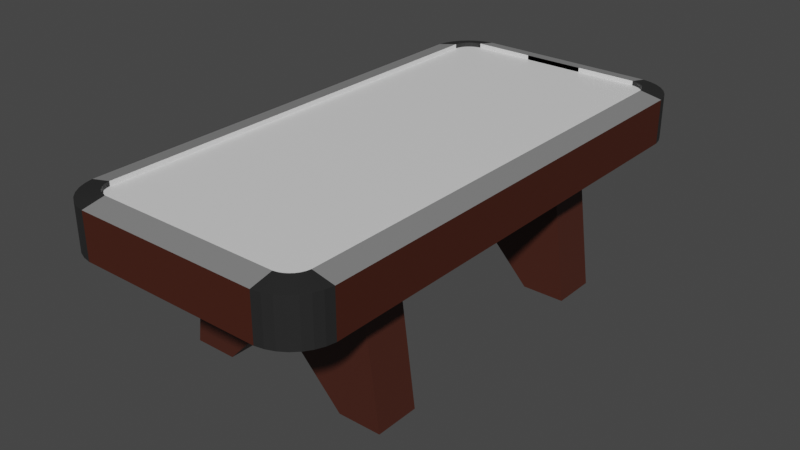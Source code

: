 # Source: air_hockey.blend  (saved by Blender 3.3.6; exported with 4.5.12 LTS)
import bpy
from mathutils import Matrix  # noqa: F401  (used for matrix-valued properties, if any)

bpy.ops.wm.read_factory_settings(use_empty=True)
scene = bpy.context.scene
scene.name = 'Scene'

# ---- collections
col_collection = bpy.data.collections.new('Collection'); scene.collection.children.link(col_collection)

# ---- materials (node trees are filled in below, after node groups)
mat_material_001 = bpy.data.materials.new('Material.001')
mat_material_001.use_transparent_shadow = False
mat_material_002 = bpy.data.materials.new('Material.002')
mat_material_002.use_transparent_shadow = False
mat_material_003 = bpy.data.materials.new('Material.003')
mat_material_003.use_transparent_shadow = False
mat_material_004 = bpy.data.materials.new('Material.004')
mat_material_004.use_transparent_shadow = False
mat_material_005 = bpy.data.materials.new('Material.005')
mat_material_005.use_transparent_shadow = False

# ---- material node trees
mat_material_001.use_nodes = True; mat_material_001.node_tree.nodes.clear()
_N = mat_material_001.node_tree.nodes; _L = mat_material_001.node_tree.links
n0 = _N.new('ShaderNodeBsdfPrincipled'); n0.name = 'Principled BSDF'; n0.location = (10, 300)
n0.distribution = 'GGX'
n0.subsurface_method = 'RANDOM_WALK_SKIN'
n0.inputs[0].default_value = (0.01885, 0.01885, 0.01885, 1.0)
n0.inputs[3].default_value = 1.45
n0.inputs[27].default_value = (0.0, 0.0, 0.0, 1.0)
n0.inputs[28].default_value = 1.0
n1 = _N.new('ShaderNodeOutputMaterial'); n1.name = 'Material Output'; n1.location = (300, 300)
_L.new(n0.outputs[0], n1.inputs[0])
n1.is_active_output = True
mat_material_002.use_nodes = True; mat_material_002.node_tree.nodes.clear()
_N = mat_material_002.node_tree.nodes; _L = mat_material_002.node_tree.links
n0 = _N.new('ShaderNodeBsdfPrincipled'); n0.name = 'Principled BSDF'; n0.location = (10, 300)
n0.distribution = 'GGX'
n0.subsurface_method = 'RANDOM_WALK_SKIN'
n0.inputs[3].default_value = 1.45
n0.inputs[27].default_value = (0.0, 0.0, 0.0, 1.0)
n0.inputs[28].default_value = 1.0
n1 = _N.new('ShaderNodeOutputMaterial'); n1.name = 'Material Output'; n1.location = (300, 300)
_L.new(n0.outputs[0], n1.inputs[0])
n1.is_active_output = True
mat_material_003.use_nodes = True; mat_material_003.node_tree.nodes.clear()
_N = mat_material_003.node_tree.nodes; _L = mat_material_003.node_tree.links
n0 = _N.new('ShaderNodeBsdfPrincipled'); n0.name = 'Principled BSDF'; n0.location = (10, 300)
n0.distribution = 'GGX'
n0.subsurface_method = 'RANDOM_WALK_SKIN'
n0.inputs[0].default_value = (0.06301, 0.01681, 0.009721, 1.0)
n0.inputs[3].default_value = 1.45
n0.inputs[13].default_value = 0.2008
n0.inputs[27].default_value = (0.0, 0.0, 0.0, 1.0)
n0.inputs[28].default_value = 1.0
n1 = _N.new('ShaderNodeOutputMaterial'); n1.name = 'Material Output'; n1.location = (300, 300)
_L.new(n0.outputs[0], n1.inputs[0])
n1.is_active_output = True
mat_material_004.use_nodes = True; mat_material_004.node_tree.nodes.clear()
_N = mat_material_004.node_tree.nodes; _L = mat_material_004.node_tree.links
n0 = _N.new('ShaderNodeBsdfPrincipled'); n0.name = 'Principled BSDF'; n0.location = (10, 300)
n0.distribution = 'GGX'
n0.subsurface_method = 'RANDOM_WALK_SKIN'
n0.inputs[0].default_value = (0.5071, 0.5071, 0.5071, 1.0)
n0.inputs[1].default_value = 0.6614
n0.inputs[3].default_value = 1.45
n0.inputs[27].default_value = (0.0, 0.0, 0.0, 1.0)
n0.inputs[28].default_value = 1.0
n1 = _N.new('ShaderNodeOutputMaterial'); n1.name = 'Material Output'; n1.location = (300, 300)
_L.new(n0.outputs[0], n1.inputs[0])
n1.is_active_output = True
mat_material_005.use_nodes = True; mat_material_005.node_tree.nodes.clear()
_N = mat_material_005.node_tree.nodes; _L = mat_material_005.node_tree.links
n0 = _N.new('ShaderNodeBsdfPrincipled'); n0.name = 'Principled BSDF'; n0.location = (10, 300)
n0.distribution = 'GGX'
n0.subsurface_method = 'RANDOM_WALK_SKIN'
n0.inputs[0].default_value = (0.06301, 0.01681, 0.009721, 1.0)
n0.inputs[3].default_value = 1.45
n0.inputs[27].default_value = (0.0, 0.0, 0.0, 1.0)
n0.inputs[28].default_value = 1.0
n1 = _N.new('ShaderNodeOutputMaterial'); n1.name = 'Material Output'; n1.location = (300, 300)
_L.new(n0.outputs[0], n1.inputs[0])
n1.is_active_output = True

# ---- world
world_world = bpy.data.worlds.new('World'); scene.world = world_world
world_world.use_nodes = True; world_world.node_tree.nodes.clear()
_N = world_world.node_tree.nodes; _L = world_world.node_tree.links
n0 = _N.new('ShaderNodeOutputWorld'); n0.name = 'World Output'; n0.location = (300, 300)
n1 = _N.new('ShaderNodeBackground'); n1.name = 'Background'; n1.location = (10, 300)
n1.inputs[0].default_value = (0.05088, 0.05088, 0.05088, 1.0)
_L.new(n1.outputs[0], n0.inputs[0])
n0.is_active_output = True
world_world.color = (0.05088, 0.05088, 0.05088)
world_world.use_sun_shadow = False
world_world.sun_shadow_jitter_overblur = 0.0

# ---- meshes
me_circle = bpy.data.meshes.new('Circle')
me_circle.from_pydata([(-2.894, -5.109, 0.0), (-2.854, -5.301, 0.0), (-2.777, -5.481, 0.0), (-2.666, -5.643, 0.0), (-2.526, -5.78, 0.0), (-2.362, -5.887, 0.0), (-2.18, -5.96, 0.0), (-1.987, -5.996, 0.0), (2.117, -5.508, 1.1), (2.206, -5.491, 1.1), (2.291, -5.457, 1.1), (2.367, -5.407, 1.1), (2.432, -5.344, 1.1), (2.484, -5.269, 1.1), (2.519, -5.185, 1.1), (2.538, -5.096, 1.1), (-2.894, -5.109, 1.0), (-2.854, -5.301, 1.0), (-2.777, -5.481, 1.0), (-2.666, -5.643, 1.0), (-2.526, -5.78, 1.0), (-2.362, -5.887, 1.0), (-2.18, -5.96, 1.0), (-1.987, -5.996, 1.0), (2.126, -5.996, 1.0), (2.319, -5.96, 1.0), (2.5, -5.887, 1.0), (2.665, -5.78, 1.0), (2.805, -5.643, 1.0), (2.915, -5.481, 1.0), (2.992, -5.301, 1.0), (3.033, -5.109, 1.0), (-2.399, -5.096, 1.1), (-2.381, -5.185, 1.1), (-2.345, -5.269, 1.1), (-2.294, -5.344, 1.1), (-2.228, -5.407, 1.1), (-2.152, -5.457, 1.1), (-2.068, -5.491, 1.1), (-1.978, -5.508, 1.1), (2.126, -5.996, 0.0), (2.319, -5.96, 0.0), (2.5, -5.887, 0.0), (2.665, -5.78, 0.0), (2.805, -5.643, 0.0), (2.915, -5.481, 0.0), (2.992, -5.301, 0.0), (3.033, -5.109, 0.0), (3.033, 5.02, 0.0), (2.992, 5.212, 0.0), (2.915, 5.392, 0.0), (2.805, 5.554, 0.0), (2.665, 5.691, 0.0), (2.5, 5.798, 0.0), (2.319, 5.871, 0.0), (2.126, 5.907, 0.0), (-1.978, 5.419, 1.1), (-2.068, 5.402, 1.1), (-2.152, 5.368, 1.1), (-2.228, 5.318, 1.1), (-2.294, 5.255, 1.1), (-2.345, 5.179, 1.1), (-2.381, 5.096, 1.1), (-2.399, 5.007, 1.1), (3.033, 5.02, 1.0), (2.992, 5.212, 1.0), (2.915, 5.392, 1.0), (2.805, 5.554, 1.0), (2.665, 5.691, 1.0), (2.5, 5.798, 1.0), (2.319, 5.871, 1.0), (2.126, 5.907, 1.0), (-1.987, 5.907, 1.0), (-2.18, 5.871, 1.0), (-2.362, 5.798, 1.0), (-2.526, 5.691, 1.0), (-2.666, 5.554, 1.0), (-2.777, 5.392, 1.0), (-2.854, 5.212, 1.0), (-2.894, 5.02, 1.0), (2.538, 5.007, 1.1), (2.519, 5.096, 1.1), (2.484, 5.179, 1.1), (2.432, 5.255, 1.1), (2.367, 5.318, 1.1), (2.291, 5.368, 1.1), (2.206, 5.402, 1.1), (2.117, 5.419, 1.1), (-1.987, 5.907, 0.0), (-2.18, 5.871, 0.0), (-2.362, 5.798, 0.0), (-2.526, 5.691, 0.0), (-2.666, 5.554, 0.0), (-2.777, 5.392, 0.0), (-2.854, 5.212, 0.0), (-2.894, 5.02, 0.0), (2.117, -5.508, 1.0), (2.206, -5.491, 1.0), (2.291, -5.457, 1.0), (2.367, -5.407, 1.0), (2.432, -5.344, 1.0), (2.484, -5.269, 1.0), (2.519, -5.185, 1.0), (2.538, -5.096, 1.0), (-2.399, -5.096, 1.0), (-2.381, -5.185, 1.0), (-2.345, -5.269, 1.0), (-2.294, -5.344, 1.0), (-2.228, -5.407, 1.0), (-2.152, -5.457, 1.0), (-2.068, -5.491, 1.0), (-1.978, -5.508, 1.0), (-1.978, 5.419, 1.0), (-2.068, 5.402, 1.0), (-2.152, 5.368, 1.0), (-2.228, 5.318, 1.0), (-2.294, 5.255, 1.0), (-2.345, 5.179, 1.0), (-2.381, 5.096, 1.0), (-2.399, 5.007, 1.0), (2.538, 5.007, 1.0), (2.519, 5.096, 1.0), (2.484, 5.179, 1.0), (2.432, 5.255, 1.0), (2.367, 5.318, 1.0), (2.291, 5.368, 1.0), (2.206, 5.402, 1.0), (2.117, 5.419, 1.0), (0.7519, -5.508, 1.1), (-0.6132, -5.508, 1.1), (-0.6132, 5.419, 1.1), (0.7519, 5.419, 1.1), (0.7519, -5.508, 1.0), (-0.6132, -5.508, 1.0), (-0.6132, 5.419, 1.0), (0.7519, 5.419, 1.0)], [], [(5, 21, 20, 4), (6, 22, 21, 5), (7, 23, 22, 6), (26, 27, 11, 10), (27, 28, 12, 11), (28, 29, 13, 12), (29, 30, 14, 13), (30, 31, 15, 14), (1, 17, 16, 0), (24, 25, 9, 8), (2, 18, 17, 1), (3, 19, 18, 2), (4, 20, 19, 3), (22, 38, 37, 21), (23, 39, 38, 22), (25, 26, 10, 9), (43, 44, 28, 27), (44, 45, 29, 28), (45, 46, 30, 29), (46, 47, 31, 30), (40, 41, 25, 24), (41, 42, 26, 25), (17, 33, 32, 16), (42, 43, 27, 26), (18, 34, 33, 17), (19, 35, 34, 18), (20, 36, 35, 19), (21, 37, 36, 20), (53, 69, 68, 52), (54, 70, 69, 53), (55, 71, 70, 54), (74, 75, 59, 58), (75, 76, 60, 59), (76, 77, 61, 60), (77, 78, 62, 61), (78, 79, 63, 62), (49, 65, 64, 48), (72, 73, 57, 56), (50, 66, 65, 49), (51, 67, 66, 50), (52, 68, 67, 51), (70, 86, 85, 69), (71, 87, 86, 70), (73, 74, 58, 57), (91, 92, 76, 75), (92, 93, 77, 76), (93, 94, 78, 77), (94, 95, 79, 78), (88, 89, 73, 72), (89, 90, 74, 73), (65, 81, 80, 64), (90, 91, 75, 74), (66, 82, 81, 65), (67, 83, 82, 66), (68, 84, 83, 67), (69, 85, 84, 68), (0, 16, 79, 95), (16, 32, 63, 79), (24, 8, 128, 129, 39, 23), (23, 7, 40, 24), (31, 64, 80, 15), (47, 48, 64, 31), (56, 130, 131, 87, 71, 72), (71, 55, 88, 72), (15, 80, 120, 103), (13, 14, 102, 101), (60, 61, 117, 116), (37, 36, 108, 109), (14, 15, 103, 102), (38, 37, 109, 110), (39, 38, 110, 111), (9, 10, 98, 97), (81, 80, 120, 121), (130, 56, 112, 134), (82, 81, 121, 122), (8, 9, 97, 96), (11, 12, 100, 99), (83, 82, 122, 123), (10, 11, 99, 98), (84, 83, 123, 124), (12, 13, 101, 100), (61, 62, 118, 117), (85, 84, 124, 125), (128, 8, 96, 132), (62, 63, 119, 118), (86, 85, 125, 126), (87, 86, 126, 127), (57, 58, 114, 113), (33, 32, 104, 105), (34, 33, 105, 106), (56, 57, 113, 112), (59, 60, 116, 115), (35, 34, 106, 107), (32, 63, 119, 104), (58, 59, 115, 114), (36, 35, 107, 108), (133, 134, 112, 113, 114, 115, 116, 117, 118, 119, 104, 105, 106, 107, 108, 109, 110, 111), (96, 97, 98, 99, 100, 101, 102, 103, 120, 121, 122, 123, 124, 125, 126, 127, 135, 132), (132, 135, 134, 133), (39, 129, 133, 111), (87, 131, 135, 127), (0, 1, 2, 3, 4, 5, 6, 7, 40, 41, 42, 43, 44, 45, 46, 47, 48, 49, 50, 51, 52, 53, 54, 55, 88, 89, 90, 91, 92, 93, 94, 95)])
me_circle.polygons.foreach_set('material_index', [0, 0, 0, 0, 0, 0, 0, 0, 0, 0, 0, 0, 0, 0, 0, 0, 0, 0, 0, 0, 0, 0, 0, 0, 0, 0, 0, 0, 0, 0, 0, 0, 0, 0, 0, 0, 0, 0, 0, 0, 0, 0, 0, 0, 0, 0, 0, 0, 0, 0, 0, 0, 0, 0, 0, 0, 2, 3, 3, 2, 3, 2, 3, 2, 1, 0, 0, 0, 0, 0, 0, 0, 0, 1, 0, 0, 0, 0, 0, 0, 0, 0, 0, 1, 0, 0, 0, 0, 0, 0, 0, 0, 0, 1, 0, 0, 1, 1, 1, 1, 1, 0])
_uv = me_circle.uv_layers.new(name='UVMap')
_uv.uv.foreach_set('vector', [0.0, 0.0, 0.0, 0.0, 0.0, 0.0, 0.0, 0.0, 0.0, 0.0, 0.0, 0.0, 0.0, 0.0, 0.0, 0.0, 0.0, 0.0, 0.0, 0.0, 0.0, 0.0, 0.0, 0.0, 0.0, 0.0, 0.0, 0.0, 0.0, 0.0, 0.0, 0.0, 0.0, 0.0, 0.0, 0.0, 0.0, 0.0, 0.0, 0.0, 0.0, 0.0, 0.0, 0.0, 0.0, 0.0, 0.0, 0.0, 0.0, 0.0, 0.0, 0.0, 0.0, 0.0, 0.0, 0.0, 0.0, 0.0, 0.0, 0.0, 0.0, 0.0, 0.0, 0.0, 0.0, 0.0, 0.0, 0.0, 0.0, 0.0, 0.0, 0.0, 0.0, 0.0, 0.0, 0.0, 0.0, 0.0, 0.0, 0.0, 0.0, 0.0, 0.0, 0.0, 0.0, 0.0, 0.0, 0.0, 0.0, 0.0, 0.0, 0.0, 0.0, 0.0, 0.0, 0.0, 0.0, 0.0, 0.0, 0.0, 0.0, 0.0, 0.0, 0.0, 0.0, 0.0, 0.0, 0.0, 0.0, 0.0, 0.0, 0.0, 0.0, 0.0, 0.0, 0.0, 0.0, 0.0, 0.0, 0.0, 0.0, 0.0, 0.0, 0.0, 0.0, 0.0, 0.0, 0.0, 0.0, 0.0, 0.0, 0.0, 0.0, 0.0, 0.0, 0.0, 0.0, 0.0, 0.0, 0.0, 0.0, 0.0, 0.0, 0.0, 0.0, 0.0, 0.0, 0.0, 0.0, 0.0, 0.0, 0.0, 0.0, 0.0, 0.0, 0.0, 0.0, 0.0, 0.0, 0.0, 0.0, 0.0, 0.0, 0.0, 0.0, 0.0, 0.0, 0.0, 0.0, 0.0, 0.0, 0.0, 0.0, 0.0, 0.0, 0.0, 0.0, 0.0, 0.0, 0.0, 0.0, 0.0, 0.0, 0.0, 0.0, 0.0, 0.0, 0.0, 0.0, 0.0, 0.0, 0.0, 0.0, 0.0, 0.0, 0.0, 0.0, 0.0, 0.0, 0.0, 0.0, 0.0, 0.0, 0.0, 0.0, 0.0, 0.0, 0.0, 0.0, 0.0, 0.0, 0.0, 0.0, 0.0, 0.0, 0.0, 0.0, 0.0, 0.0, 0.0, 0.0, 0.0, 0.0, 0.0, 0.0, 0.0, 0.0, 0.0, 0.0, 0.0, 0.0, 0.0, 0.0, 0.0, 0.0, 0.0, 0.0, 0.0, 0.0, 0.0, 0.0, 0.0, 0.0, 0.0, 0.0, 0.0, 0.0, 0.0, 0.0, 0.0, 0.0, 0.0, 0.0, 0.0, 0.0, 0.0, 0.0, 0.0, 0.0, 0.0, 0.0, 0.0, 0.0, 0.0, 0.0, 0.0, 0.0, 0.0, 0.0, 0.0, 0.0, 0.0, 0.0, 0.0, 0.0, 0.0, 0.0, 0.0, 0.0, 0.0, 0.0, 0.0, 0.0, 0.0, 0.0, 0.0, 0.0, 0.0, 0.0, 0.0, 0.0, 0.0, 0.0, 0.0, 0.0, 0.0, 0.0, 0.0, 0.0, 0.0, 0.0, 0.0, 0.0, 0.0, 0.0, 0.0, 0.0, 0.0, 0.0, 0.0, 0.0, 0.0, 0.0, 0.0, 0.0, 0.0, 0.0, 0.0, 0.0, 0.0, 0.0, 0.0, 0.0, 0.0, 0.0, 0.0, 0.0, 0.0, 0.0, 0.0, 0.0, 0.0, 0.0, 0.0, 0.0, 0.0, 0.0, 0.0, 0.0, 0.0, 0.0, 0.0, 0.0, 0.0, 0.0, 0.0, 0.0, 0.0, 0.0, 0.0, 0.0, 0.0, 0.0, 0.0, 0.0, 0.0, 0.0, 0.0, 0.0, 0.0, 0.0, 0.0, 0.0, 0.0, 0.0, 0.0, 0.0, 0.0, 0.0, 0.0, 0.0, 0.0, 0.0, 0.0, 0.0, 0.0, 0.0, 0.0, 0.0, 0.0, 0.0, 0.0, 0.0, 0.0, 0.0, 0.0, 0.0, 0.0, 0.0, 0.0, 0.0, 0.0, 0.0, 0.0, 0.0, 0.0, 0.0, 0.0, 0.0, 0.0, 0.0, 0.0, 0.0, 0.0, 0.0, 0.0, 0.0, 0.0, 0.0, 0.0, 0.0, 0.0, 0.0, 0.0, 0.0, 0.0, 0.0, 0.0, 0.0, 0.0, 0.0, 0.0, 0.0, 0.0, 0.0, 0.0, 0.0, 0.0, 0.0, 0.0, 0.0, 0.0, 0.0, 0.0, 0.0, 0.0, 0.0, 0.0, 0.0, 0.0, 0.0, 0.0, 0.0, 0.0, 0.0, 0.0, 0.0, 0.0, 0.0, 0.0, 0.0, 0.0, 0.0, 0.0, 0.0, 0.0, 0.0, 0.0, 0.0, 0.0, 0.0, 0.0, 0.0, 0.0, 0.0, 0.0, 0.0, 0.0, 0.0, 0.0, 0.0, 0.0, 0.0, 0.0, 0.0, 0.0, 0.0, 0.0, 0.0, 0.0, 0.0, 0.0, 0.0, 0.0, 0.0, 0.0, 0.0, 0.0, 0.0, 0.0, 0.0, 0.0, 0.0, 0.0, 0.0, 0.0, 0.0, 0.0, 0.0, 0.0, 0.0, 0.0, 0.0, 0.0, 0.0, 0.0, 0.0, 0.0, 0.0, 0.0, 0.0, 0.0, 0.0, 0.0, 0.0, 0.0, 0.0, 0.0, 0.0, 0.0, 0.0, 0.0, 0.0, 0.0, 0.0, 0.0, 0.0, 0.0, 0.0, 0.0, 0.0, 0.0, 0.0, 0.0, 0.0, 0.0, 0.0, 0.0, 0.0, 0.0, 0.0, 0.0, 0.0, 0.0, 0.0, 0.0, 0.0, 0.0, 0.0, 0.0, 0.0, 0.0, 0.0, 0.0, 0.0, 0.0, 0.0, 0.0, 0.0, 0.0, 0.0, 0.0, 0.0, 0.0, 0.0, 0.0, 0.0, 0.0, 0.0, 0.0, 0.0, 0.0, 0.0, 0.0, 0.0, 0.0, 0.0, 0.0, 0.0, 0.0, 0.0, 0.0, 0.0, 0.0, 0.0, 0.0, 0.0, 0.0, 0.0, 0.0, 0.0, 0.0, 0.0, 0.0, 0.0, 0.0, 0.0, 0.0, 0.0, 0.0, 0.0, 0.0, 0.0, 0.0, 0.0, 0.0, 0.0, 0.0, 0.0, 0.0, 0.0, 0.0, 0.0, 0.0, 0.0, 0.0, 0.0, 0.0, 0.0, 0.0, 0.0, 0.0, 0.0, 0.0, 0.0, 0.0, 0.0, 0.0, 0.0, 0.0, 0.0, 0.0, 0.0, 0.0, 0.0, 0.0, 0.0, 0.0, 0.0, 0.0, 0.0, 0.0, 0.0, 0.0, 0.0, 0.0, 0.0, 0.0, 0.0, 0.0, 0.0, 0.0, 0.0, 0.0, 0.0, 0.0, 0.0, 0.0, 0.0, 0.0, 0.0, 0.0, 0.0, 0.0, 0.0, 0.0, 0.0, 0.0, 0.0, 0.0, 0.0, 0.0, 0.0, 0.0, 0.0, 0.0, 0.0, 0.0, 0.0, 0.0, 0.0, 0.0, 0.0, 0.0, 0.0, 0.0, 0.0, 0.0, 0.0, 0.0, 0.0, 0.0, 0.0, 0.0, 0.0, 0.0, 0.0, 0.0, 0.0, 0.0, 0.0, 0.0, 0.0, 0.0, 0.0, 0.0, 0.0, 0.0, 0.0, 0.0, 0.0, 0.0, 0.0, 0.0, 0.0, 0.0, 0.0, 0.0, 0.0, 0.0, 0.0, 0.0, 0.0, 0.0, 0.0, 0.0, 0.0, 0.0, 0.0, 0.0, 0.0, 0.0, 0.0, 0.0, 0.0, 0.0, 0.0, 0.0, 0.0, 0.0, 0.0, 0.0, 0.0, 0.0, 0.0, 0.0, 0.0, 0.0, 0.0, 0.0, 0.0, 0.0, 0.0, 0.0, 0.0, 0.0, 0.0, 0.0, 0.0, 0.0, 0.0, 0.0, 0.0, 0.0, 0.0, 0.0, 0.0, 0.0, 0.0, 0.0, 0.0, 0.0, 0.0, 0.0, 0.0, 0.0, 0.0, 0.0, 0.0, 0.0, 0.0, 0.0, 0.0, 0.0, 0.0, 0.0, 0.0, 0.0, 0.0, 0.0, 0.0, 0.0, 0.0, 0.0, 0.0, 0.0, 0.0, 0.0, 0.0, 0.0, 0.0, 0.0, 0.0, 0.0, 0.0, 0.0, 0.0, 0.0, 0.0, 0.0, 0.0, 0.0, 0.0, 0.0, 0.0, 0.0, 0.0, 0.0, 0.0, 0.0, 0.0, 0.0, 0.0, 0.0, 0.0, 0.0, 0.0, 0.0, 0.0, 0.0, 0.0, 0.0, 0.0, 0.0, 0.0, 0.0, 0.0, 0.0, 0.0, 0.0, 0.0, 0.0, 0.0, 0.0, 0.0, 0.0, 0.0, 0.0, 0.0, 0.0, 0.0, 0.0, 0.0, 0.0, 0.0, 0.0, 0.0, 0.0, 0.0, 0.0, 0.0, 0.0, 0.0, 0.0, 0.0, 0.0, 0.0, 0.0, 0.0, 0.0, 0.0, 0.0, 0.0, 0.0, 0.0, 0.0, 0.0, 0.0, 0.0, 0.0, 0.0, 0.0, 0.0, 0.0, 0.0, 0.0, 0.0, 0.0, 0.0, 0.0, 0.0, 0.0, 0.0, 0.0, 0.0, 0.0, 0.0, 0.0, 0.0, 0.0, 0.0, 0.0, 0.0, 0.0, 0.0, 0.0, 0.0, 0.0, 0.0, 0.0, 0.0, 0.0, 0.0, 0.0, 0.0, 0.0, 0.0, 0.0, 0.0, 0.0, 0.0, 0.0, 0.0, 0.0, 0.0, 0.0, 0.0, 0.0, 0.0, 0.0, 0.0, 0.0, 0.0, 0.0, 0.0, 0.0])
me_circle.materials.append(mat_material_001)
me_circle.materials.append(mat_material_002)
me_circle.materials.append(mat_material_003)
me_circle.materials.append(mat_material_004)
me_circle.update()
me_cube_001 = bpy.data.meshes.new('Cube.001')
me_cube_001.from_pydata([(-1.2, -1.0, -1.0), (-1.0, -1.0, 1.0), (-1.2, 1.0, -1.0), (-1.0, 1.0, 1.0), (1.2, -1.0, -1.0), (1.0, -1.0, 1.0), (1.2, 1.0, -1.0), (1.0, 1.0, 1.0), (0.72, 1.0, -1.0), (0.24, 1.0, -0.3333), (-0.24, 1.0, -0.3333), (-0.72, 1.0, -1.0), (-0.72, -1.0, -1.0), (-0.24, -1.0, -0.3333), (0.24, -1.0, -0.3333), (0.72, -1.0, -1.0), (-1.2, 11.0, -1.0), (-1.0, 11.0, 1.0), (-1.2, 13.0, -1.0), (-1.0, 13.0, 1.0), (1.2, 11.0, -1.0), (1.0, 11.0, 1.0), (1.2, 13.0, -1.0), (1.0, 13.0, 1.0), (0.72, 13.0, -1.0), (0.24, 13.0, -0.3333), (-0.24, 13.0, -0.3333), (-0.72, 13.0, -1.0), (-0.72, 11.0, -1.0), (-0.24, 11.0, -0.3333), (0.24, 11.0, -0.3333), (0.72, 11.0, -1.0)], [], [(0, 1, 3, 2), (2, 3, 7, 6, 8, 9, 10, 11), (6, 7, 5, 4), (4, 5, 1, 0, 12, 13, 14, 15), (8, 6, 4, 15), (7, 3, 1, 5), (2, 11, 12, 0), (11, 10, 13, 12), (10, 9, 14, 13), (9, 8, 15, 14), (16, 17, 19, 18), (18, 19, 23, 22, 24, 25, 26, 27), (22, 23, 21, 20), (20, 21, 17, 16, 28, 29, 30, 31), (24, 22, 20, 31), (23, 19, 17, 21), (18, 27, 28, 16), (27, 26, 29, 28), (26, 25, 30, 29), (25, 24, 31, 30)])
_uv = me_cube_001.uv_layers.new(name='UVMap')
_uv.uv.foreach_set('vector', [0.375, 0.0, 0.625, 0.0, 0.625, 0.25, 0.375, 0.25, 0.375, 0.25, 0.625, 0.25, 0.625, 0.5, 0.375, 0.5, 0.375, 0.45, 0.375, 0.4, 0.375, 0.35, 0.375, 0.3, 0.375, 0.5, 0.625, 0.5, 0.625, 0.75, 0.375, 0.75, 0.375, 0.75, 0.625, 0.75, 0.625, 1.0, 0.375, 1.0, 0.375, 0.95, 0.375, 0.9, 0.375, 0.85, 0.375, 0.8, 0.325, 0.5, 0.375, 0.5, 0.375, 0.75, 0.325, 0.75, 0.625, 0.5, 0.875, 0.5, 0.875, 0.75, 0.625, 0.75, 0.125, 0.5, 0.175, 0.5, 0.175, 0.75, 0.125, 0.75, 0.175, 0.5, 0.225, 0.5, 0.225, 0.75, 0.175, 0.75, 0.225, 0.5, 0.275, 0.5, 0.275, 0.75, 0.225, 0.75, 0.275, 0.5, 0.325, 0.5, 0.325, 0.75, 0.275, 0.75, 0.375, 0.0, 0.625, 0.0, 0.625, 0.25, 0.375, 0.25, 0.375, 0.25, 0.625, 0.25, 0.625, 0.5, 0.375, 0.5, 0.375, 0.45, 0.375, 0.4, 0.375, 0.35, 0.375, 0.3, 0.375, 0.5, 0.625, 0.5, 0.625, 0.75, 0.375, 0.75, 0.375, 0.75, 0.625, 0.75, 0.625, 1.0, 0.375, 1.0, 0.375, 0.95, 0.375, 0.9, 0.375, 0.85, 0.375, 0.8, 0.325, 0.5, 0.375, 0.5, 0.375, 0.75, 0.325, 0.75, 0.625, 0.5, 0.875, 0.5, 0.875, 0.75, 0.625, 0.75, 0.125, 0.5, 0.175, 0.5, 0.175, 0.75, 0.125, 0.75, 0.175, 0.5, 0.225, 0.5, 0.225, 0.75, 0.175, 0.75, 0.225, 0.5, 0.275, 0.5, 0.275, 0.75, 0.225, 0.75, 0.275, 0.5, 0.325, 0.5, 0.325, 0.75, 0.275, 0.75])
me_cube_001.materials.append(mat_material_005)
me_cube_001.update()

# ---- objects
ob_circle = bpy.data.objects.new('Circle', me_circle)
ob_cube = bpy.data.objects.new('Cube', me_cube_001)

# ---- transforms, parenting, visibility, modifiers, constraints
ob_circle.location = (-0.07024, 0.0, 0.0)
ob_cube.location = (0.0, -3.0, -1.5)
ob_cube.scale = (2.0, 0.5, 1.5)

# ---- collection membership
col_collection.objects.link(ob_circle)
col_collection.objects.link(ob_cube)

# ---- scene / render settings (as saved in the file)
scene.frame_start = 1; scene.frame_end = 250; scene.frame_set(1)
scene.render.engine = 'BLENDER_EEVEE_NEXT'
scene.cycles.sampling_pattern = 'TABULATED_SOBOL'
scene.cycles.use_light_tree = False
scene.view_settings.view_transform = 'Filmic'
bpy.context.view_layer.update()

# ---- added for rendering (the .blend has no active camera and no usable light): camera, sun
cam_auto = bpy.data.cameras.new('AutoCamera')
cam_auto.lens = 50.0
cam_auto.sensor_width = 36.0
cam_auto.clip_end = 1000.0
ob_auto_camera = bpy.data.objects.new('AutoCamera', cam_auto)
scene.collection.objects.link(ob_auto_camera)
ob_auto_camera.location = (12.8735, -15.4939, 9.34954)
ob_auto_camera.rotation_euler = (1.09748, -7.21219e-08, 0.694738)
scene.camera = ob_auto_camera
light_auto_sun = bpy.data.lights.new('AutoSun', 'SUN')
light_auto_sun.energy = 3.0
light_auto_sun.angle = 0.0523599
ob_auto_sun = bpy.data.objects.new('AutoSun', light_auto_sun)
scene.collection.objects.link(ob_auto_sun)
ob_auto_sun.rotation_euler = (0.872665, 0.174533, 0.523599)
bpy.context.view_layer.update()
